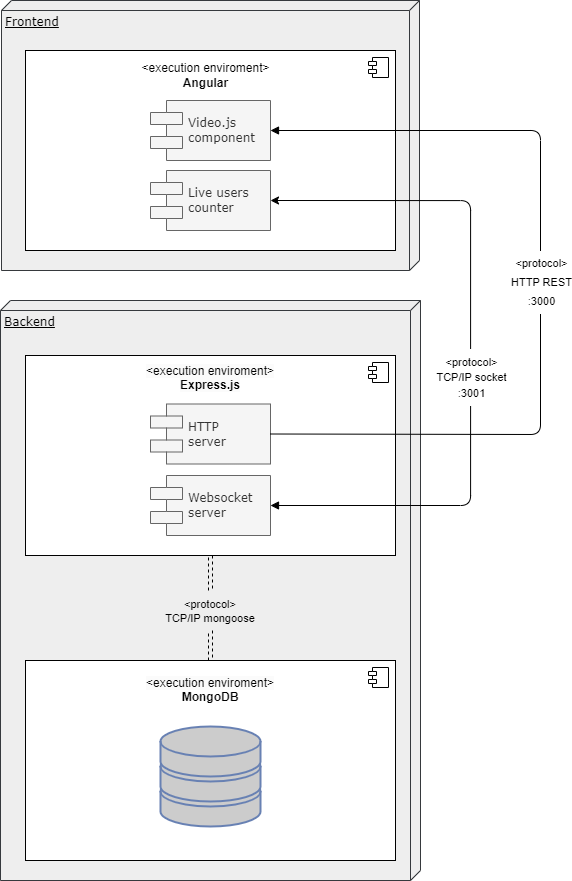

The diagram above was exported from draw.io. Its source (the exported page's mxGraphModel, read from the mxfile embedded in the PNG):
<mxGraphModel dx="1909" dy="1029" grid="1" gridSize="10" guides="1" tooltips="1" connect="1" arrows="1" fold="1" page="1" pageScale="1" pageWidth="1100" pageHeight="850" background="none" math="0" shadow="0">
  <root>
    <mxCell id="0" />
    <mxCell id="1" parent="0" />
    <mxCell id="39150e848f15840c-1" value="Frontend" style="verticalAlign=top;align=left;spacingTop=8;spacingLeft=2;spacingRight=12;shape=cube;size=10;direction=south;fontStyle=4;html=1;rounded=0;shadow=0;comic=0;labelBackgroundColor=none;strokeWidth=1;fontFamily=Verdana;fontSize=12;fillStyle=auto;fillColor=#eeeeee;strokeColor=#36393d;" parent="1" vertex="1">
      <mxGeometry x="341" y="70" width="418" height="270" as="geometry" />
    </mxCell>
    <mxCell id="vmkK_skxX6cBq23e-ARs-9" value="" style="html=1;dropTarget=0;whiteSpace=wrap;" vertex="1" parent="1">
      <mxGeometry x="365" y="120" width="370" height="200" as="geometry" />
    </mxCell>
    <mxCell id="vmkK_skxX6cBq23e-ARs-10" value="" style="shape=module;jettyWidth=8;jettyHeight=4;" vertex="1" parent="vmkK_skxX6cBq23e-ARs-9">
      <mxGeometry x="1" width="20" height="20" relative="1" as="geometry">
        <mxPoint x="-27" y="7" as="offset" />
      </mxGeometry>
    </mxCell>
    <mxCell id="39150e848f15840c-5" value="Video.js&lt;br&gt;component" style="shape=component;align=left;spacingLeft=36;rounded=0;shadow=0;comic=0;labelBackgroundColor=none;strokeWidth=1;fontFamily=Verdana;fontSize=12;html=1;fillColor=#f5f5f5;strokeColor=#666666;fontColor=#333333;" parent="1" vertex="1">
      <mxGeometry x="490" y="170" width="120" height="60" as="geometry" />
    </mxCell>
    <mxCell id="vmkK_skxX6cBq23e-ARs-1" value="Live users&amp;nbsp;&lt;br&gt;counter" style="shape=component;align=left;spacingLeft=36;rounded=0;shadow=0;comic=0;labelBackgroundColor=none;strokeWidth=1;fontFamily=Verdana;fontSize=12;html=1;fillColor=#f5f5f5;strokeColor=#666666;fontColor=#333333;" vertex="1" parent="1">
      <mxGeometry x="490" y="240" width="120" height="60" as="geometry" />
    </mxCell>
    <mxCell id="vmkK_skxX6cBq23e-ARs-5" value="Backend" style="verticalAlign=top;align=left;spacingTop=8;spacingLeft=2;spacingRight=12;shape=cube;size=10;direction=south;fontStyle=4;html=1;rounded=0;shadow=0;comic=0;labelBackgroundColor=none;strokeWidth=1;fontFamily=Verdana;fontSize=12;fillColor=#eeeeee;strokeColor=#36393d;" vertex="1" parent="1">
      <mxGeometry x="340" y="370" width="420" height="580" as="geometry" />
    </mxCell>
    <mxCell id="vmkK_skxX6cBq23e-ARs-12" value="" style="html=1;dropTarget=0;whiteSpace=wrap;" vertex="1" parent="1">
      <mxGeometry x="365" y="425" width="370" height="200" as="geometry" />
    </mxCell>
    <mxCell id="vmkK_skxX6cBq23e-ARs-13" value="" style="shape=module;jettyWidth=8;jettyHeight=4;" vertex="1" parent="vmkK_skxX6cBq23e-ARs-12">
      <mxGeometry x="1" width="20" height="20" relative="1" as="geometry">
        <mxPoint x="-27" y="7" as="offset" />
      </mxGeometry>
    </mxCell>
    <mxCell id="vmkK_skxX6cBq23e-ARs-7" value="HTTP&amp;nbsp;&lt;br&gt;server" style="shape=component;align=left;spacingLeft=36;rounded=0;shadow=0;comic=0;labelBackgroundColor=none;strokeWidth=1;fontFamily=Verdana;fontSize=12;html=1;fillColor=#f5f5f5;fontColor=#333333;strokeColor=#666666;" vertex="1" parent="1">
      <mxGeometry x="490" y="473.5" width="120" height="60" as="geometry" />
    </mxCell>
    <mxCell id="vmkK_skxX6cBq23e-ARs-17" value="" style="endArrow=none;startArrow=block;endFill=0;startFill=1;html=1;rounded=1;exitX=1;exitY=0.5;exitDx=0;exitDy=0;entryX=1;entryY=0.5;entryDx=0;entryDy=0;" edge="1" parent="1" source="39150e848f15840c-5" target="vmkK_skxX6cBq23e-ARs-7">
      <mxGeometry width="160" relative="1" as="geometry">
        <mxPoint x="660" y="204.5" as="sourcePoint" />
        <mxPoint x="820" y="204.5" as="targetPoint" />
        <Array as="points">
          <mxPoint x="880" y="200" />
          <mxPoint x="880" y="360" />
          <mxPoint x="880" y="504" />
        </Array>
      </mxGeometry>
    </mxCell>
    <mxCell id="vmkK_skxX6cBq23e-ARs-20" value="&lt;p style=&quot;line-height: 30%;&quot;&gt;&lt;br&gt;&lt;/p&gt;" style="edgeLabel;html=1;align=center;verticalAlign=middle;resizable=0;points=[];" vertex="1" connectable="0" parent="vmkK_skxX6cBq23e-ARs-17">
      <mxGeometry x="-0.0272" relative="1" as="geometry">
        <mxPoint x="-40" as="offset" />
      </mxGeometry>
    </mxCell>
    <mxCell id="vmkK_skxX6cBq23e-ARs-48" value="&lt;p style=&quot;border-color: var(--border-color); line-height: 3.3px;&quot;&gt;&amp;lt;protocol&amp;gt;&lt;/p&gt;&lt;p style=&quot;border-color: var(--border-color); line-height: 13.2px;&quot;&gt;HTTP REST&lt;/p&gt;&lt;p style=&quot;border-color: var(--border-color); line-height: 3.3px;&quot;&gt;:3000&lt;/p&gt;" style="edgeLabel;html=1;align=center;verticalAlign=middle;resizable=0;points=[];" vertex="1" connectable="0" parent="vmkK_skxX6cBq23e-ARs-17">
      <mxGeometry x="-0.039" relative="1" as="geometry">
        <mxPoint y="16" as="offset" />
      </mxGeometry>
    </mxCell>
    <mxCell id="vmkK_skxX6cBq23e-ARs-24" style="edgeStyle=orthogonalEdgeStyle;rounded=1;orthogonalLoop=1;jettySize=auto;html=1;exitX=1;exitY=0.5;exitDx=0;exitDy=0;entryX=1;entryY=0.5;entryDx=0;entryDy=0;spacingTop=4;startArrow=block;startFill=1;" edge="1" parent="1" source="vmkK_skxX6cBq23e-ARs-8" target="vmkK_skxX6cBq23e-ARs-1">
      <mxGeometry relative="1" as="geometry">
        <Array as="points">
          <mxPoint x="810" y="575" />
          <mxPoint x="810" y="270" />
        </Array>
      </mxGeometry>
    </mxCell>
    <mxCell id="vmkK_skxX6cBq23e-ARs-25" value="&lt;p style=&quot;line-height: 40%;&quot;&gt;&amp;lt;protocol&amp;gt;&lt;/p&gt;&lt;p style=&quot;line-height: 40%;&quot;&gt;TCP/IP socket&lt;br&gt;&lt;/p&gt;&lt;p style=&quot;line-height: 40%;&quot;&gt;:3001&lt;/p&gt;" style="edgeLabel;html=1;align=center;verticalAlign=middle;resizable=0;points=[];" vertex="1" connectable="0" parent="vmkK_skxX6cBq23e-ARs-24">
      <mxGeometry x="0.0292" relative="1" as="geometry">
        <mxPoint y="35" as="offset" />
      </mxGeometry>
    </mxCell>
    <mxCell id="vmkK_skxX6cBq23e-ARs-8" value="Websocket&lt;br&gt;server" style="shape=component;align=left;spacingLeft=36;rounded=0;shadow=0;comic=0;labelBackgroundColor=none;strokeWidth=1;fontFamily=Verdana;fontSize=12;html=1;fillColor=#f5f5f5;fontColor=#333333;strokeColor=#666666;" vertex="1" parent="1">
      <mxGeometry x="490" y="545" width="120" height="60" as="geometry" />
    </mxCell>
    <mxCell id="vmkK_skxX6cBq23e-ARs-11" value="&lt;span style=&quot;font-weight: normal;&quot;&gt;&amp;lt;execution enviroment&amp;gt;&lt;/span&gt;&lt;br&gt;Angular" style="text;align=center;fontStyle=1;verticalAlign=middle;spacingLeft=3;spacingRight=3;strokeColor=none;rotatable=0;points=[[0,0.5],[1,0.5]];portConstraint=eastwest;html=1;" vertex="1" parent="1">
      <mxGeometry x="505" y="132" width="80" height="26" as="geometry" />
    </mxCell>
    <mxCell id="vmkK_skxX6cBq23e-ARs-14" value="&lt;span style=&quot;border-color: var(--border-color); color: rgb(0, 0, 0); font-family: Helvetica; font-size: 12px; font-style: normal; font-variant-ligatures: normal; font-variant-caps: normal; letter-spacing: normal; orphans: 2; text-indent: 0px; text-transform: none; widows: 2; word-spacing: 0px; -webkit-text-stroke-width: 0px; background-color: rgb(251, 251, 251); text-decoration-thickness: initial; text-decoration-style: initial; text-decoration-color: initial; font-weight: normal;&quot;&gt;&amp;lt;execution enviroment&amp;gt;&lt;/span&gt;&lt;br style=&quot;border-color: var(--border-color); color: rgb(0, 0, 0); font-family: Helvetica; font-size: 12px; font-style: normal; font-variant-ligatures: normal; font-variant-caps: normal; font-weight: 700; letter-spacing: normal; orphans: 2; text-indent: 0px; text-transform: none; widows: 2; word-spacing: 0px; -webkit-text-stroke-width: 0px; background-color: rgb(251, 251, 251); text-decoration-thickness: initial; text-decoration-style: initial; text-decoration-color: initial;&quot;&gt;&lt;span style=&quot;color: rgb(0, 0, 0); font-family: Helvetica; font-size: 12px; font-style: normal; font-variant-ligatures: normal; font-variant-caps: normal; font-weight: 700; letter-spacing: normal; orphans: 2; text-indent: 0px; text-transform: none; widows: 2; word-spacing: 0px; -webkit-text-stroke-width: 0px; background-color: rgb(251, 251, 251); text-decoration-thickness: initial; text-decoration-style: initial; text-decoration-color: initial; float: none; display: inline !important;&quot;&gt;Express.js&lt;/span&gt;" style="text;whiteSpace=wrap;html=1;align=center;" vertex="1" parent="1">
      <mxGeometry x="460" y="427" width="180" height="45" as="geometry" />
    </mxCell>
    <mxCell id="vmkK_skxX6cBq23e-ARs-32" value="" style="html=1;dropTarget=0;whiteSpace=wrap;" vertex="1" parent="1">
      <mxGeometry x="365" y="730" width="370" height="200" as="geometry" />
    </mxCell>
    <mxCell id="vmkK_skxX6cBq23e-ARs-33" value="" style="shape=module;jettyWidth=8;jettyHeight=4;" vertex="1" parent="vmkK_skxX6cBq23e-ARs-32">
      <mxGeometry x="1" width="20" height="20" relative="1" as="geometry">
        <mxPoint x="-27" y="7" as="offset" />
      </mxGeometry>
    </mxCell>
    <mxCell id="vmkK_skxX6cBq23e-ARs-31" value="" style="fontColor=#0066CC;verticalAlign=top;verticalLabelPosition=bottom;labelPosition=center;align=center;html=1;outlineConnect=0;fillColor=#CCCCCC;strokeColor=#6881B3;gradientColor=none;gradientDirection=north;strokeWidth=2;shape=mxgraph.networks.storage;" vertex="1" parent="1">
      <mxGeometry x="500" y="796" width="100" height="100" as="geometry" />
    </mxCell>
    <mxCell id="vmkK_skxX6cBq23e-ARs-34" value="&lt;span style=&quot;border-color: var(--border-color); color: rgb(0, 0, 0); font-family: Helvetica; font-size: 12px; font-style: normal; font-variant-ligatures: normal; font-variant-caps: normal; letter-spacing: normal; orphans: 2; text-indent: 0px; text-transform: none; widows: 2; word-spacing: 0px; -webkit-text-stroke-width: 0px; background-color: rgb(251, 251, 251); text-decoration-thickness: initial; text-decoration-style: initial; text-decoration-color: initial; font-weight: normal;&quot;&gt;&amp;lt;execution enviroment&amp;gt;&lt;/span&gt;&lt;br style=&quot;border-color: var(--border-color); color: rgb(0, 0, 0); font-family: Helvetica; font-size: 12px; font-style: normal; font-variant-ligatures: normal; font-variant-caps: normal; font-weight: 700; letter-spacing: normal; orphans: 2; text-indent: 0px; text-transform: none; widows: 2; word-spacing: 0px; -webkit-text-stroke-width: 0px; background-color: rgb(251, 251, 251); text-decoration-thickness: initial; text-decoration-style: initial; text-decoration-color: initial;&quot;&gt;&lt;b&gt;MongoDB&lt;/b&gt;" style="text;whiteSpace=wrap;html=1;align=center;" vertex="1" parent="1">
      <mxGeometry x="460" y="739" width="180" height="45" as="geometry" />
    </mxCell>
    <mxCell id="vmkK_skxX6cBq23e-ARs-41" value="" style="endArrow=classic;startArrow=classic;html=1;rounded=0;entryX=0.5;entryY=1;entryDx=0;entryDy=0;exitX=0.5;exitY=0;exitDx=0;exitDy=0;dashed=1;shape=link;" edge="1" parent="1" source="vmkK_skxX6cBq23e-ARs-46" target="vmkK_skxX6cBq23e-ARs-12">
      <mxGeometry width="50" height="50" relative="1" as="geometry">
        <mxPoint x="520" y="690" as="sourcePoint" />
        <mxPoint x="570" y="640" as="targetPoint" />
      </mxGeometry>
    </mxCell>
    <mxCell id="vmkK_skxX6cBq23e-ARs-47" value="" style="endArrow=classic;startArrow=classic;html=1;rounded=0;entryX=0.5;entryY=1;entryDx=0;entryDy=0;exitX=0.5;exitY=0;exitDx=0;exitDy=0;dashed=1;shape=link;" edge="1" parent="1" source="vmkK_skxX6cBq23e-ARs-32" target="vmkK_skxX6cBq23e-ARs-46">
      <mxGeometry width="50" height="50" relative="1" as="geometry">
        <mxPoint x="550" y="730" as="sourcePoint" />
        <mxPoint x="550" y="625" as="targetPoint" />
      </mxGeometry>
    </mxCell>
    <mxCell id="vmkK_skxX6cBq23e-ARs-46" value="&lt;span style=&quot;color: rgb(0, 0, 0); font-family: Helvetica; font-size: 11px; font-style: normal; font-variant-ligatures: normal; font-variant-caps: normal; font-weight: 400; letter-spacing: normal; orphans: 2; text-indent: 0px; text-transform: none; widows: 2; word-spacing: 0px; -webkit-text-stroke-width: 0px; text-decoration-thickness: initial; text-decoration-style: initial; text-decoration-color: initial; float: none; display: inline !important;&quot;&gt;&amp;lt;protocol&amp;gt;&lt;/span&gt;&lt;br style=&quot;border-color: var(--border-color); color: rgb(0, 0, 0); font-family: Helvetica; font-size: 11px; font-style: normal; font-variant-ligatures: normal; font-variant-caps: normal; font-weight: 400; letter-spacing: normal; orphans: 2; text-indent: 0px; text-transform: none; widows: 2; word-spacing: 0px; -webkit-text-stroke-width: 0px; text-decoration-thickness: initial; text-decoration-style: initial; text-decoration-color: initial;&quot;&gt;&lt;span style=&quot;color: rgb(0, 0, 0); font-family: Helvetica; font-size: 11px; font-style: normal; font-variant-ligatures: normal; font-variant-caps: normal; font-weight: 400; letter-spacing: normal; orphans: 2; text-indent: 0px; text-transform: none; widows: 2; word-spacing: 0px; -webkit-text-stroke-width: 0px; text-decoration-thickness: initial; text-decoration-style: initial; text-decoration-color: initial; float: none; display: inline !important;&quot;&gt;TCP/IP mongoose&lt;/span&gt;" style="text;whiteSpace=wrap;html=1;align=center;labelBackgroundColor=none;" vertex="1" parent="1">
      <mxGeometry x="490" y="660" width="120" height="40" as="geometry" />
    </mxCell>
  </root>
</mxGraphModel>